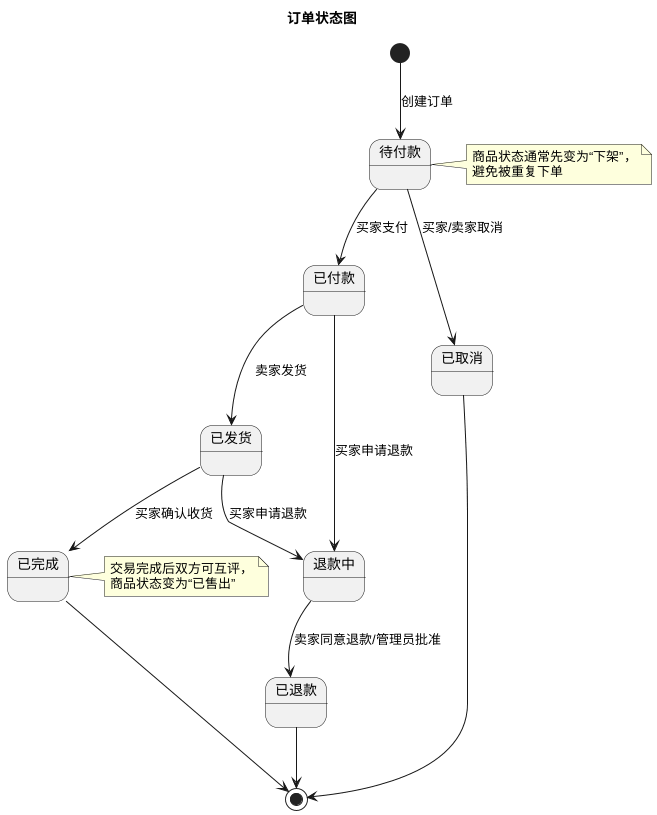

The diagram above was rendered by PlantUML. Its source (embedded in the PNG):
@startuml
skinparam shadowing false

title 订单状态图

[*] --> 待付款 : 创建订单
待付款 --> 已付款 : 买家支付
待付款 --> 已取消 : 买家/卖家取消

已付款 --> 已发货 : 卖家发货
已付款 --> 退款中 : 买家申请退款

已发货 --> 已完成 : 买家确认收货
已发货 --> 退款中 : 买家申请退款

退款中 --> 已退款 : 卖家同意退款/管理员批准

已取消 --> [*]
已完成 --> [*]
已退款 --> [*]

note right of 待付款
商品状态通常先变为“下架”，
避免被重复下单
end note

note right of 已完成
交易完成后双方可互评，
商品状态变为“已售出”
end note

@enduml